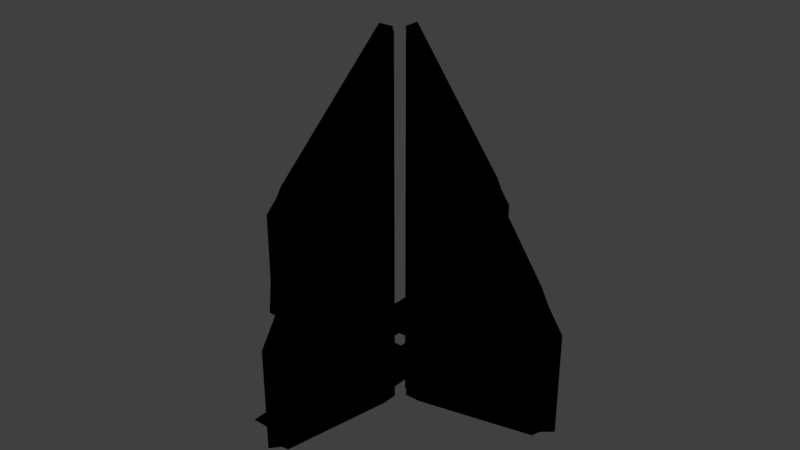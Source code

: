 # Source: HeroWaypoint.blend  (saved by Blender 2.79.7; exported with 4.5.12 LTS)
import bpy
from mathutils import Matrix  # noqa: F401  (used for matrix-valued properties, if any)

bpy.ops.wm.read_factory_settings(use_empty=True)
scene = bpy.context.scene
scene.name = 'Scene'

# ---- collections
col_collection_1 = bpy.data.collections.new('Collection 1'); scene.collection.children.link(col_collection_1)

# ---- materials (node trees are filled in below, after node groups)
mat_material_001 = bpy.data.materials.new('Material.001')
mat_material_001.alpha_threshold = 0.0
mat_material_001.use_transparent_shadow = False
mat_material_001.roughness = 0.5

# ---- material node trees
mat_material_001.use_nodes = True; mat_material_001.node_tree.nodes.clear()
_N = mat_material_001.node_tree.nodes; _L = mat_material_001.node_tree.links
n0 = _N.new('NodeUndefined'); n0.name = 'Output'; n0.location = (1180, 300)
n0.inputs[1].default_value = 1.0
n1 = _N.new('ShaderNodeVectorMath'); n1.name = 'Vector Math'; n1.location = (47, 20)
n1.operation = 'DOT_PRODUCT'
n2 = _N.new('NodeUndefined'); n2.name = 'Geometry'; n2.location = (-193, 276)
n3 = _N.new('ShaderNodeMath'); n3.name = 'Math'; n3.location = (80, 191)
n3.operation = 'POWER'
n3.inputs[1].default_value = 2.0
n4 = _N.new('ShaderNodeMath'); n4.name = 'Math.001'; n4.location = (300, 184)
n4.operation = 'MULTIPLY'
n5 = _N.new('NodeUndefined'); n5.name = 'Material'; n5.location = (428, -93)
n5.inputs[0].default_value = (0.8, 0.8, 0.8, 1.0)
n5.inputs[1].default_value = (1.0, 1.0, 1.0, 1.0)
n5.inputs[2].default_value = 0.8
n5.inputs[3].default_value = (0.0, 0.0, 0.0)
n6 = _N.new('ShaderNodeMix'); n6.name = 'Mix'; n6.location = (960, 237)
n6.data_type = 'RGBA'
n6.blend_type = 'SOFT_LIGHT'
n6.inputs[0].default_value = 1.0
n7 = _N.new('ShaderNodeMath'); n7.name = 'Math.003'; n7.location = (747, 267)
n7.operation = 'MULTIPLY'
n8 = _N.new('ShaderNodeSeparateColor'); n8.name = 'Separate HSV'; n8.location = (576, 96)
_L.new(n2.outputs[6], n3.inputs[0])
_L.new(n3.outputs[0], n4.inputs[0])
_L.new(n2.outputs[5], n1.inputs[1])
_L.new(n2.outputs[2], n1.inputs[0])
_L.new(n1.outputs[1], n4.inputs[1])
_L.new(n6.outputs[2], n0.inputs[0])
_L.new(n5.outputs[0], n6.inputs[7])
_L.new(n7.outputs[0], n6.inputs[6])
_L.new(n5.outputs[0], n8.inputs[0])
_L.new(n8.outputs[2], n7.inputs[1])
_L.new(n4.outputs[0], n7.inputs[0])

# ---- world
world_world = bpy.data.worlds.new('World'); scene.world = world_world
world_world.color = (0.05088, 0.05088, 0.05088)
world_world.use_sun_shadow = False
world_world.sun_shadow_jitter_overblur = 0.0

# ---- meshes
me_plane = bpy.data.meshes.new('Plane')
me_plane.from_pydata([(-1.878e-06, 0.9, 2.4), (-3.912e-06, 6.0, 2.4), (-0.9, 5.1, 2.4), (-4.113e-06, 6.3, 2.4), (-1.2, 0.9, 2.4), (-1.2, 5.1, 2.4), (-2.548e-06, 3.9, 2.4), (0.9, 1.2, 2.4), (0.9, 3.0, 2.4), (-2.839e-06, 4.35, 2.4), (1.2, 1.2, 2.4), (1.2, 3.15, 2.4), (-0.9, 1.073e-06, 2.4), (-1.2, 8.452e-07, 2.4), (-0.3, 0.9, 2.4), (-0.9, 1.5, 2.4), (-1.2, 0.9, 2.4), (-0.9, 0.3, 2.4), (-4.403e-06, 6.9, 2.4), (-1.8, 5.1, 2.4), (-1.8, 0.9, 2.4), (0.6, 0.9, 2.4), (-1.8, 5.519e-07, 2.4), (0.6, 6.0, 2.4), (0.6, 6.3, 2.4), (0.6, 6.9, 2.4), (-3.152e-06, 4.95, 2.4), (1.5, 1.2, 2.4), (1.5, 3.45, 2.4), (-2.235e-06, 3.3, 2.4), (0.6, 1.2, 2.4), (0.6, 2.7, 2.4), (-1.565e-06, 0.3, 2.4), (-0.3, 1.366e-06, 2.4), (-0.3, 0.3, 2.4), (-1.878e-06, 0.9, 14.4), (-3.912e-06, 6.0, 6.9), (-4.113e-06, 6.3, 6.3), (-4.403e-06, 6.9, 5.4), (-1.565e-06, 0.3, 14.4), (-1.878e-06, 0.9, 2.4), (-3.912e-06, 6.0, 2.4), (-4.113e-06, 6.3, 2.4), (-4.403e-06, 6.9, 2.4), (-1.565e-06, 0.3, 2.4), (-1.878e-06, 0.9, -1.788e-07), (-3.912e-06, 6.0, 0.9), (-4.113e-06, 6.3, 1.2), (-4.403e-06, 6.9, 1.5), (-1.565e-06, 0.3, -1.788e-07), (-0.9, -1.438e-06, 2.4), (-6.0, -9.79e-07, 2.4), (-5.1, -0.9, 2.4), (-6.3, -1.034e-06, 2.4), (-0.9, -1.2, 2.4), (-5.1, -1.2, 2.4), (-3.9, -6.419e-07, 2.4), (-1.2, 0.9, 2.4), (-3.0, 0.9, 2.4), (-4.35, -7.126e-07, 2.4), (-1.2, 1.2, 2.4), (-3.15, 1.2, 2.4), (-1.513e-06, -0.9, 2.4), (-1.432e-06, -1.2, 2.4), (-0.9, -0.3, 2.4), (-1.5, -0.9, 2.4), (-0.9, -1.2, 2.4), (-0.3, -0.9, 2.4), (-6.9, -1.031e-06, 2.4), (-5.1, -1.8, 2.4), (-0.9, -1.8, 2.4), (-0.9, 0.6, 2.4), (-1.432e-06, -1.8, 2.4), (-6.0, 0.6, 2.4), (-6.3, 0.6, 2.4), (-6.9, 0.6, 2.4), (-4.95, -7.322e-07, 2.4), (-1.2, 1.5, 2.4), (-3.45, 1.5, 2.4), (-3.3, -6.223e-07, 2.4), (-1.2, 0.6, 2.4), (-2.7, 0.6, 2.4), (-0.3, -1.418e-06, 2.4), (-1.513e-06, -0.3, 2.4), (-0.3, -0.3, 2.4), (-0.9, -1.438e-06, 14.4), (-6.0, -9.79e-07, 6.9), (-6.3, -1.034e-06, 6.3), (-6.9, -1.031e-06, 5.4), (-0.3, -1.418e-06, 14.4), (-0.9, -1.438e-06, 2.4), (-6.0, -9.79e-07, 2.4), (-6.3, -1.034e-06, 2.4), (-6.9, -1.031e-06, 2.4), (-0.3, -1.418e-06, 2.4), (-0.9, -1.438e-06, -1.788e-07), (-6.0, -9.79e-07, 0.9), (-6.3, -1.034e-06, 1.2), (-6.9, -1.031e-06, 1.5), (-0.3, -1.418e-06, -1.788e-07), (1.584e-06, -0.9, 2.4), (1.957e-06, -6.0, 2.4), (0.9, -5.1, 2.4), (2.06e-06, -6.3, 2.4), (1.2, -0.9, 2.4), (1.2, -5.1, 2.4), (1.277e-06, -3.9, 2.4), (-0.9, -1.2, 2.4), (-0.9, -3.0, 2.4), (1.421e-06, -4.35, 2.4), (-1.2, -1.2, 2.4), (-1.2, -3.15, 2.4), (0.9, -1.366e-06, 2.4), (1.2, -1.236e-06, 2.4), (0.3, -0.9, 2.4), (0.9, -1.5, 2.4), (1.2, -0.9, 2.4), (0.9, -0.3, 2.4), (2.155e-06, -6.9, 2.4), (1.8, -5.1, 2.4), (1.8, -0.9, 2.4), (-0.6, -0.9, 2.4), (1.8, -1.138e-06, 2.4), (-0.6, -6.0, 2.4), (-0.6, -6.3, 2.4), (-0.6, -6.9, 2.4), (1.539e-06, -4.95, 2.4), (-1.5, -1.2, 2.4), (-1.5, -3.45, 2.4), (1.16e-06, -3.3, 2.4), (-0.6, -1.2, 2.4), (-0.6, -2.7, 2.4), (1.467e-06, -0.3, 2.4), (0.3, -1.464e-06, 2.4), (0.3, -0.3, 2.4), (1.584e-06, -0.9, 14.4), (1.957e-06, -6.0, 6.9), (2.06e-06, -6.3, 6.3), (2.155e-06, -6.9, 5.4), (1.467e-06, -0.3, 14.4), (1.584e-06, -0.9, 2.4), (1.957e-06, -6.0, 2.4), (2.06e-06, -6.3, 2.4), (2.155e-06, -6.9, 2.4), (1.467e-06, -0.3, 2.4), (1.584e-06, -0.9, -1.788e-07), (1.957e-06, -6.0, 0.9), (2.06e-06, -6.3, 1.2), (2.155e-06, -6.9, 1.5), (1.467e-06, -0.3, -1.788e-07), (0.9, 1.731e-06, 2.4), (6.0, 2.934e-06, 2.4), (5.1, 0.9, 2.4), (6.3, 3.086e-06, 2.4), (0.9, 1.2, 2.4), (5.1, 1.2, 2.4), (3.9, 1.913e-06, 2.4), (1.2, -0.9, 2.4), (3.0, -0.9, 2.4), (4.35, 2.13e-06, 2.4), (1.2, -1.2, 2.4), (3.15, -1.2, 2.4), (1.22e-06, 0.9, 2.4), (1.041e-06, 1.2, 2.4), (0.9, 0.3, 2.4), (1.5, 0.9, 2.4), (0.9, 1.2, 2.4), (0.3, 0.9, 2.4), (6.9, 3.279e-06, 2.4), (5.1, 1.8, 2.4), (0.9, 1.8, 2.4), (0.9, -0.6, 2.4), (8.452e-07, 1.8, 2.4), (6.0, -0.6, 2.4), (6.3, -0.6, 2.4), (6.9, -0.6, 2.4), (4.95, 2.345e-06, 2.4), (1.2, -1.5, 2.4), (3.45, -1.5, 2.4), (3.3, 1.698e-06, 2.4), (1.2, -0.6, 2.4), (2.7, -0.6, 2.4), (0.3, 1.516e-06, 2.4), (1.415e-06, 0.3, 2.4), (0.3, 0.3, 2.4), (0.9, 1.731e-06, 14.4), (6.0, 2.934e-06, 6.9), (6.3, 3.086e-06, 6.3), (6.9, 3.279e-06, 5.4), (0.3, 1.516e-06, 14.4), (0.9, 1.731e-06, 2.4), (6.0, 2.934e-06, 2.4), (6.3, 3.086e-06, 2.4), (6.9, 3.279e-06, 2.4), (0.3, 1.516e-06, 2.4), (0.9, 1.731e-06, -1.788e-07), (6.0, 2.934e-06, 0.9), (6.3, 3.086e-06, 1.2), (6.9, 3.279e-06, 1.5), (0.3, 1.516e-06, -1.788e-07)], [], [(16, 15, 2, 5, 4), (17, 16, 4, 13, 12), (2, 1, 3, 5), (7, 10, 11, 8), (8, 11, 9, 6), (14, 15, 16, 17), (0, 1, 2, 15, 14), (5, 3, 18, 19), (13, 4, 20, 22), (4, 5, 19, 20), (3, 25, 18), (3, 1, 23, 24), (1, 0, 21, 23), (3, 24, 25), (11, 10, 27, 28), (9, 11, 28, 26), (7, 8, 31, 30), (8, 6, 29, 31), (17, 12, 33, 34), (0, 14, 34, 32), (14, 17, 34), (1, 35, 0), (0, 32, 39, 35), (1, 3, 37, 36), (3, 18, 38, 37), (40, 41, 46, 45), (40, 44, 49, 45), (41, 42, 47, 46), (42, 43, 48, 47), (1, 36, 35), (66, 65, 52, 55, 54), (67, 66, 54, 63, 62), (52, 51, 53, 55), (57, 60, 61, 58), (58, 61, 59, 56), (64, 65, 66, 67), (50, 51, 52, 65, 64), (55, 53, 68, 69), (63, 54, 70, 72), (54, 55, 69, 70), (53, 75, 68), (53, 51, 73, 74), (51, 50, 71, 73), (53, 74, 75), (61, 60, 77, 78), (59, 61, 78, 76), (57, 58, 81, 80), (58, 56, 79, 81), (67, 62, 83, 84), (50, 64, 84, 82), (64, 67, 84), (51, 85, 50), (50, 82, 89, 85), (51, 53, 87, 86), (53, 68, 88, 87), (90, 91, 96, 95), (90, 94, 99, 95), (91, 92, 97, 96), (92, 93, 98, 97), (51, 86, 85), (116, 115, 102, 105, 104), (117, 116, 104, 113, 112), (102, 101, 103, 105), (107, 110, 111, 108), (108, 111, 109, 106), (114, 115, 116, 117), (100, 101, 102, 115, 114), (105, 103, 118, 119), (113, 104, 120, 122), (104, 105, 119, 120), (103, 125, 118), (103, 101, 123, 124), (101, 100, 121, 123), (103, 124, 125), (111, 110, 127, 128), (109, 111, 128, 126), (107, 108, 131, 130), (108, 106, 129, 131), (117, 112, 133, 134), (100, 114, 134, 132), (114, 117, 134), (101, 135, 100), (100, 132, 139, 135), (101, 103, 137, 136), (103, 118, 138, 137), (140, 141, 146, 145), (140, 144, 149, 145), (141, 142, 147, 146), (142, 143, 148, 147), (101, 136, 135), (166, 165, 152, 155, 154), (167, 166, 154, 163, 162), (152, 151, 153, 155), (157, 160, 161, 158), (158, 161, 159, 156), (164, 165, 166, 167), (150, 151, 152, 165, 164), (155, 153, 168, 169), (163, 154, 170, 172), (154, 155, 169, 170), (153, 175, 168), (153, 151, 173, 174), (151, 150, 171, 173), (153, 174, 175), (161, 160, 177, 178), (159, 161, 178, 176), (157, 158, 181, 180), (158, 156, 179, 181), (167, 162, 183, 184), (150, 164, 184, 182), (164, 167, 184), (151, 185, 150), (150, 182, 189, 185), (151, 153, 187, 186), (153, 168, 188, 187), (190, 191, 196, 195), (190, 194, 199, 195), (191, 192, 197, 196), (192, 193, 198, 197), (151, 186, 185)])
_uv = me_plane.uv_layers.new(name='UVMap')
_uv.uv.foreach_set('vector', [0.1208, 0.08177, 0.2112, 0.1231, 0.7073, 0.1251, 0.7074, 0.08359, 0.1221, 0.08019, 0.04392, 0.1198, 0.1208, 0.08177, 0.1221, 0.08019, 0.006805, 0.07951, 0.004521, 0.1181, 0.7073, 0.1251, 0.8318, 0.2505, 0.8734, 0.2506, 0.7074, 0.08359, 0.000142, 0.7905, 0.000142, 0.7487, 0.2719, 0.7487, 0.251, 0.7905, 0.251, 0.7905, 0.2719, 0.7487, 0.4392, 0.9159, 0.3765, 0.9159, 0.124, 0.2054, 0.2112, 0.1231, 0.1208, 0.08177, 0.04392, 0.1198, 0.1227, 0.2476, 0.8318, 0.2505, 0.7073, 0.1251, 0.2112, 0.1231, 0.124, 0.2054, 0.7074, 0.08359, 0.8734, 0.2506, 0.9567, 0.2509, 0.7076, 0.000142, 0.006805, 0.07951, 0.1221, 0.08019, 0.1226, 0.0001585, 0.005955, 0.001215, 0.1221, 0.08019, 0.7074, 0.08359, 0.7076, 0.000142, 0.1226, 0.0001585, 0.7528, 0.9999, 0.8365, 0.9162, 0.8365, 0.9999, 0.7528, 0.9999, 0.711, 0.9999, 0.711, 0.9162, 0.7528, 0.9162, 0.711, 0.9999, 0.000142, 0.9999, 0.000142, 0.9162, 0.711, 0.9162, 0.7528, 0.9999, 0.7528, 0.9162, 0.8365, 0.9162, 0.2719, 0.7487, 0.000142, 0.7487, 0.000142, 0.7069, 0.3138, 0.7069, 0.4392, 0.9159, 0.2719, 0.7487, 0.3138, 0.7069, 0.5228, 0.9159, 0.000142, 0.7905, 0.251, 0.7905, 0.2092, 0.8323, 0.000142, 0.8323, 0.251, 0.7905, 0.3765, 0.9159, 0.2929, 0.9159, 0.2092, 0.8323, 0.04392, 0.1198, 0.004521, 0.1181, 0.000142, 0.1995, 0.04066, 0.2017, 0.1227, 0.2476, 0.124, 0.2054, 0.04066, 0.2017, 0.0387, 0.2437, 0.124, 0.2054, 0.04392, 0.1198, 0.04066, 0.2017, 0.8367, 0.2807, 0.1032, 0.6675, 0.1227, 0.2476, 0.1227, 0.2476, 0.0387, 0.2437, 0.01919, 0.6636, 0.1032, 0.6675, 0.8367, 0.2807, 0.8787, 0.2827, 0.8591, 0.7027, 0.8171, 0.7007, 0.8787, 0.2827, 0.9627, 0.2866, 0.9431, 0.7066, 0.8591, 0.7027, 0.1227, 0.2476, 0.8367, 0.2807, 0.8171, 0.7007, 0.1032, 0.6675, 0.1227, 0.2476, 0.0387, 0.2437, 0.01919, 0.6636, 0.1032, 0.6675, 0.8367, 0.2807, 0.8787, 0.2827, 0.8591, 0.7027, 0.8171, 0.7007, 0.8787, 0.2827, 0.9627, 0.2866, 0.9431, 0.7066, 0.8591, 0.7027, 0.8367, 0.2807, 0.8171, 0.7007, 0.1032, 0.6675, 0.1208, 0.08177, 0.2112, 0.1231, 0.7073, 0.1251, 0.7074, 0.08359, 0.1221, 0.08019, 0.04392, 0.1198, 0.1208, 0.08177, 0.1221, 0.08019, 0.006805, 0.07951, 0.004521, 0.1181, 0.7073, 0.1251, 0.8318, 0.2505, 0.8734, 0.2506, 0.7074, 0.08359, 0.000142, 0.7905, 0.000142, 0.7487, 0.2719, 0.7487, 0.251, 0.7905, 0.251, 0.7905, 0.2719, 0.7487, 0.4392, 0.9159, 0.3765, 0.9159, 0.124, 0.2054, 0.2112, 0.1231, 0.1208, 0.08177, 0.04392, 0.1198, 0.1227, 0.2476, 0.8318, 0.2505, 0.7073, 0.1251, 0.2112, 0.1231, 0.124, 0.2054, 0.7074, 0.08359, 0.8734, 0.2506, 0.9567, 0.2509, 0.7076, 0.000142, 0.006805, 0.07951, 0.1221, 0.08019, 0.1226, 0.0001585, 0.005955, 0.001215, 0.1221, 0.08019, 0.7074, 0.08359, 0.7076, 0.000142, 0.1226, 0.0001585, 0.7528, 0.9999, 0.8365, 0.9162, 0.8365, 0.9999, 0.7528, 0.9999, 0.711, 0.9999, 0.711, 0.9162, 0.7528, 0.9162, 0.711, 0.9999, 0.000142, 0.9999, 0.000142, 0.9162, 0.711, 0.9162, 0.7528, 0.9999, 0.7528, 0.9162, 0.8365, 0.9162, 0.2719, 0.7487, 0.000142, 0.7487, 0.000142, 0.7069, 0.3138, 0.7069, 0.4392, 0.9159, 0.2719, 0.7487, 0.3138, 0.7069, 0.5228, 0.9159, 0.000142, 0.7905, 0.251, 0.7905, 0.2092, 0.8323, 0.000142, 0.8323, 0.251, 0.7905, 0.3765, 0.9159, 0.2929, 0.9159, 0.2092, 0.8323, 0.04392, 0.1198, 0.004521, 0.1181, 0.000142, 0.1995, 0.04066, 0.2017, 0.1227, 0.2476, 0.124, 0.2054, 0.04066, 0.2017, 0.0387, 0.2437, 0.124, 0.2054, 0.04392, 0.1198, 0.04066, 0.2017, 0.8367, 0.2807, 0.1032, 0.6675, 0.1227, 0.2476, 0.1227, 0.2476, 0.0387, 0.2437, 0.01919, 0.6636, 0.1032, 0.6675, 0.8367, 0.2807, 0.8787, 0.2827, 0.8591, 0.7027, 0.8171, 0.7007, 0.8787, 0.2827, 0.9627, 0.2866, 0.9431, 0.7066, 0.8591, 0.7027, 0.1227, 0.2476, 0.8367, 0.2807, 0.8171, 0.7007, 0.1032, 0.6675, 0.1227, 0.2476, 0.0387, 0.2437, 0.01919, 0.6636, 0.1032, 0.6675, 0.8367, 0.2807, 0.8787, 0.2827, 0.8591, 0.7027, 0.8171, 0.7007, 0.8787, 0.2827, 0.9627, 0.2866, 0.9431, 0.7066, 0.8591, 0.7027, 0.8367, 0.2807, 0.8171, 0.7007, 0.1032, 0.6675, 0.1208, 0.08177, 0.2112, 0.1231, 0.7073, 0.1251, 0.7074, 0.08359, 0.1221, 0.08019, 0.04392, 0.1198, 0.1208, 0.08177, 0.1221, 0.08019, 0.006805, 0.07951, 0.004521, 0.1181, 0.7073, 0.1251, 0.8318, 0.2505, 0.8734, 0.2506, 0.7074, 0.08359, 0.000142, 0.7905, 0.000142, 0.7487, 0.2719, 0.7487, 0.251, 0.7905, 0.251, 0.7905, 0.2719, 0.7487, 0.4392, 0.9159, 0.3765, 0.9159, 0.124, 0.2054, 0.2112, 0.1231, 0.1208, 0.08177, 0.04392, 0.1198, 0.1227, 0.2476, 0.8318, 0.2505, 0.7073, 0.1251, 0.2112, 0.1231, 0.124, 0.2054, 0.7074, 0.08359, 0.8734, 0.2506, 0.9567, 0.2509, 0.7076, 0.000142, 0.006805, 0.07951, 0.1221, 0.08019, 0.1226, 0.0001585, 0.005955, 0.001215, 0.1221, 0.08019, 0.7074, 0.08359, 0.7076, 0.000142, 0.1226, 0.0001585, 0.7528, 0.9999, 0.8365, 0.9162, 0.8365, 0.9999, 0.7528, 0.9999, 0.711, 0.9999, 0.711, 0.9162, 0.7528, 0.9162, 0.711, 0.9999, 0.000142, 0.9999, 0.000142, 0.9162, 0.711, 0.9162, 0.7528, 0.9999, 0.7528, 0.9162, 0.8365, 0.9162, 0.2719, 0.7487, 0.000142, 0.7487, 0.000142, 0.7069, 0.3138, 0.7069, 0.4392, 0.9159, 0.2719, 0.7487, 0.3138, 0.7069, 0.5228, 0.9159, 0.000142, 0.7905, 0.251, 0.7905, 0.2092, 0.8323, 0.000142, 0.8323, 0.251, 0.7905, 0.3765, 0.9159, 0.2929, 0.9159, 0.2092, 0.8323, 0.04392, 0.1198, 0.004521, 0.1181, 0.000142, 0.1995, 0.04066, 0.2017, 0.1227, 0.2476, 0.124, 0.2054, 0.04066, 0.2017, 0.0387, 0.2437, 0.124, 0.2054, 0.04392, 0.1198, 0.04066, 0.2017, 0.8367, 0.2807, 0.1032, 0.6675, 0.1227, 0.2476, 0.1227, 0.2476, 0.0387, 0.2437, 0.01919, 0.6636, 0.1032, 0.6675, 0.8367, 0.2807, 0.8787, 0.2827, 0.8591, 0.7027, 0.8171, 0.7007, 0.8787, 0.2827, 0.9627, 0.2866, 0.9431, 0.7066, 0.8591, 0.7027, 0.1227, 0.2476, 0.8367, 0.2807, 0.8171, 0.7007, 0.1032, 0.6675, 0.1227, 0.2476, 0.0387, 0.2437, 0.01919, 0.6636, 0.1032, 0.6675, 0.8367, 0.2807, 0.8787, 0.2827, 0.8591, 0.7027, 0.8171, 0.7007, 0.8787, 0.2827, 0.9627, 0.2866, 0.9431, 0.7066, 0.8591, 0.7027, 0.8367, 0.2807, 0.8171, 0.7007, 0.1032, 0.6675, 0.1208, 0.08177, 0.2112, 0.1231, 0.7073, 0.1251, 0.7074, 0.08359, 0.1221, 0.08019, 0.04392, 0.1198, 0.1208, 0.08177, 0.1221, 0.08019, 0.006805, 0.07951, 0.004521, 0.1181, 0.7073, 0.1251, 0.8318, 0.2505, 0.8734, 0.2506, 0.7074, 0.08359, 0.000142, 0.7905, 0.000142, 0.7487, 0.2719, 0.7487, 0.251, 0.7905, 0.251, 0.7905, 0.2719, 0.7487, 0.4392, 0.9159, 0.3765, 0.9159, 0.124, 0.2054, 0.2112, 0.1231, 0.1208, 0.08177, 0.04392, 0.1198, 0.1227, 0.2476, 0.8318, 0.2505, 0.7073, 0.1251, 0.2112, 0.1231, 0.124, 0.2054, 0.7074, 0.08359, 0.8734, 0.2506, 0.9567, 0.2509, 0.7076, 0.000142, 0.006805, 0.07951, 0.1221, 0.08019, 0.1226, 0.0001585, 0.005955, 0.001215, 0.1221, 0.08019, 0.7074, 0.08359, 0.7076, 0.000142, 0.1226, 0.0001585, 0.7528, 0.9999, 0.8365, 0.9162, 0.8365, 0.9999, 0.7528, 0.9999, 0.711, 0.9999, 0.711, 0.9162, 0.7528, 0.9162, 0.711, 0.9999, 0.000142, 0.9999, 0.000142, 0.9162, 0.711, 0.9162, 0.7528, 0.9999, 0.7528, 0.9162, 0.8365, 0.9162, 0.2719, 0.7487, 0.000142, 0.7487, 0.000142, 0.7069, 0.3138, 0.7069, 0.4392, 0.9159, 0.2719, 0.7487, 0.3138, 0.7069, 0.5228, 0.9159, 0.000142, 0.7905, 0.251, 0.7905, 0.2092, 0.8323, 0.000142, 0.8323, 0.251, 0.7905, 0.3765, 0.9159, 0.2929, 0.9159, 0.2092, 0.8323, 0.04392, 0.1198, 0.004521, 0.1181, 0.000142, 0.1995, 0.04066, 0.2017, 0.1227, 0.2476, 0.124, 0.2054, 0.04066, 0.2017, 0.0387, 0.2437, 0.124, 0.2054, 0.04392, 0.1198, 0.04066, 0.2017, 0.8367, 0.2807, 0.1032, 0.6675, 0.1227, 0.2476, 0.1227, 0.2476, 0.0387, 0.2437, 0.01919, 0.6636, 0.1032, 0.6675, 0.8367, 0.2807, 0.8787, 0.2827, 0.8591, 0.7027, 0.8171, 0.7007, 0.8787, 0.2827, 0.9627, 0.2866, 0.9431, 0.7066, 0.8591, 0.7027, 0.1227, 0.2476, 0.8367, 0.2807, 0.8171, 0.7007, 0.1032, 0.6675, 0.1227, 0.2476, 0.0387, 0.2437, 0.01919, 0.6636, 0.1032, 0.6675, 0.8367, 0.2807, 0.8787, 0.2827, 0.8591, 0.7027, 0.8171, 0.7007, 0.8787, 0.2827, 0.9627, 0.2866, 0.9431, 0.7066, 0.8591, 0.7027, 0.8367, 0.2807, 0.8171, 0.7007, 0.1032, 0.6675])
_ca = me_plane.color_attributes.new('Col', 'BYTE_COLOR', 'CORNER')
_ca.data.foreach_set('color', [1.0, 1.0, 1.0, 1.0, 1.0, 1.0, 1.0, 1.0, 1.0, 1.0, 1.0, 1.0, 1.0, 1.0, 1.0, 1.0, 1.0, 1.0, 1.0, 1.0, 1.0, 1.0, 1.0, 1.0, 1.0, 1.0, 1.0, 1.0, 1.0, 1.0, 1.0, 1.0, 1.0, 1.0, 1.0, 1.0, 1.0, 1.0, 1.0, 1.0, 1.0, 1.0, 1.0, 1.0, 1.0, 1.0, 1.0, 1.0, 1.0, 1.0, 1.0, 1.0, 1.0, 1.0, 1.0, 1.0, 0.9911, 0.9911, 0.9911, 1.0, 1.0, 1.0, 1.0, 1.0, 1.0, 1.0, 1.0, 1.0, 1.0, 1.0, 1.0, 1.0, 1.0, 1.0, 1.0, 1.0, 1.0, 1.0, 1.0, 1.0, 1.0, 1.0, 1.0, 1.0, 1.0, 1.0, 1.0, 1.0, 1.0, 1.0, 1.0, 1.0, 1.0, 1.0, 1.0, 1.0, 1.0, 1.0, 1.0, 1.0, 1.0, 1.0, 1.0, 1.0, 1.0, 1.0, 1.0, 1.0, 1.0, 1.0, 1.0, 1.0, 1.0, 1.0, 1.0, 1.0, 1.0, 1.0, 1.0, 1.0, 1.0, 1.0, 1.0, 1.0, 1.0, 1.0, 1.0, 1.0, 1.0, 1.0, 1.0, 1.0, 0.001821, 0.001821, 0.001821, 1.0, 0.0, 0.0, 0.0, 1.0, 1.0, 1.0, 1.0, 1.0, 1.0, 1.0, 1.0, 1.0, 0.0, 0.0, 0.0, 1.0, 0.0, 0.0, 0.0, 1.0, 1.0, 1.0, 1.0, 1.0, 1.0, 1.0, 1.0, 1.0, 0.0, 0.0, 0.0, 1.0, 0.0, 0.0, 0.0, 1.0, 1.0, 1.0, 1.0, 1.0, 0.0, 0.0, 0.0, 1.0, 0.001821, 0.001821, 0.001821, 1.0, 1.0, 1.0, 1.0, 1.0, 1.0, 1.0, 1.0, 1.0, 0.0006071, 0.0006071, 0.0006071, 1.0, 0.0, 0.0, 0.0, 1.0, 1.0, 1.0, 1.0, 1.0, 1.0, 1.0, 1.0, 1.0, 0.0, 0.0, 0.0, 1.0, 0.0006071, 0.0006071, 0.0006071, 1.0, 1.0, 1.0, 1.0, 1.0, 0.0, 0.0, 0.0, 1.0, 0.0, 0.0, 0.0, 1.0, 1.0, 1.0, 1.0, 1.0, 1.0, 1.0, 1.0, 1.0, 0.0, 0.0, 0.0, 1.0, 0.0, 0.0, 0.0, 1.0, 1.0, 1.0, 1.0, 1.0, 1.0, 1.0, 1.0, 1.0, 0.0, 0.0, 0.0, 1.0, 0.001518, 0.001518, 0.001518, 1.0, 0.9911, 0.9911, 0.9911, 1.0, 1.0, 1.0, 1.0, 1.0, 0.0, 0.0, 0.0, 1.0, 0.0, 0.0, 0.0, 1.0, 1.0, 1.0, 1.0, 1.0, 1.0, 1.0, 1.0, 1.0, 0.0, 0.0, 0.0, 1.0, 0.0, 0.0, 0.0, 1.0, 1.0, 1.0, 1.0, 1.0, 1.0, 1.0, 1.0, 1.0, 0.0, 0.0, 0.0, 1.0, 0.0, 0.0, 0.0, 1.0, 1.0, 1.0, 1.0, 1.0, 1.0, 1.0, 1.0, 1.0, 0.0, 0.0, 0.0, 1.0, 0.0009106, 0.0009106, 0.0009106, 1.0, 1.0, 1.0, 1.0, 1.0, 1.0, 1.0, 1.0, 1.0, 0.0, 0.0, 0.0, 1.0, 1.0, 1.0, 1.0, 1.0, 0.0, 0.0, 0.0, 1.0, 1.0, 1.0, 1.0, 1.0, 1.0, 1.0, 1.0, 1.0, 0.0009106, 0.0009106, 0.0009106, 1.0, 0.0, 0.0, 0.0, 1.0, 0.0, 0.0, 0.0, 1.0, 1.0, 1.0, 1.0, 1.0, 1.0, 1.0, 1.0, 1.0, 0.0, 0.0, 0.0, 1.0, 0.0, 0.0, 0.0, 1.0, 1.0, 1.0, 1.0, 1.0, 0.001821, 0.001821, 0.001821, 1.0, 0.0, 0.0, 0.0, 1.0, 0.0, 0.0, 0.0, 1.0, 1.0, 1.0, 1.0, 1.0, 1.0, 1.0, 1.0, 1.0, 0.0, 0.0, 0.0, 1.0, 0.0, 0.0, 0.0, 1.0, 1.0, 1.0, 1.0, 1.0, 0.0009106, 0.0009106, 0.0009106, 1.0, 0.0, 0.0, 0.0, 1.0, 0.0, 0.0, 0.0, 1.0, 1.0, 1.0, 1.0, 1.0, 1.0, 1.0, 1.0, 1.0, 0.0, 0.0, 0.0, 1.0, 0.0, 0.0, 0.0, 1.0, 1.0, 1.0, 1.0, 1.0, 0.001821, 0.001821, 0.001821, 1.0, 0.0, 0.0, 0.0, 1.0, 0.0, 0.0, 0.0, 1.0, 1.0, 1.0, 1.0, 1.0, 0.0, 0.0, 0.0, 1.0, 0.0, 0.0, 0.0, 1.0, 1.0, 1.0, 1.0, 1.0, 1.0, 1.0, 1.0, 1.0, 1.0, 1.0, 1.0, 1.0, 1.0, 1.0, 1.0, 1.0, 1.0, 1.0, 1.0, 1.0, 1.0, 1.0, 1.0, 1.0, 1.0, 1.0, 1.0, 1.0, 1.0, 1.0, 1.0, 1.0, 1.0, 1.0, 1.0, 1.0, 1.0, 1.0, 1.0, 1.0, 1.0, 1.0, 1.0, 1.0, 1.0, 1.0, 1.0, 1.0, 1.0, 1.0, 1.0, 1.0, 1.0, 1.0, 1.0, 1.0, 0.9911, 0.9911, 0.9911, 1.0, 1.0, 1.0, 1.0, 1.0, 1.0, 1.0, 1.0, 1.0, 1.0, 1.0, 1.0, 1.0, 1.0, 1.0, 1.0, 1.0, 1.0, 1.0, 1.0, 1.0, 1.0, 1.0, 1.0, 1.0, 1.0, 1.0, 1.0, 1.0, 1.0, 1.0, 1.0, 1.0, 1.0, 1.0, 1.0, 1.0, 1.0, 1.0, 1.0, 1.0, 1.0, 1.0, 1.0, 1.0, 1.0, 1.0, 1.0, 1.0, 1.0, 1.0, 1.0, 1.0, 1.0, 1.0, 1.0, 1.0, 1.0, 1.0, 1.0, 1.0, 1.0, 1.0, 1.0, 1.0, 1.0, 1.0, 1.0, 1.0, 1.0, 1.0, 1.0, 1.0, 0.001821, 0.001821, 0.001821, 1.0, 0.0, 0.0, 0.0, 1.0, 1.0, 1.0, 1.0, 1.0, 1.0, 1.0, 1.0, 1.0, 0.0, 0.0, 0.0, 1.0, 0.0, 0.0, 0.0, 1.0, 1.0, 1.0, 1.0, 1.0, 1.0, 1.0, 1.0, 1.0, 0.0, 0.0, 0.0, 1.0, 0.0, 0.0, 0.0, 1.0, 1.0, 1.0, 1.0, 1.0, 0.0, 0.0, 0.0, 1.0, 0.001821, 0.001821, 0.001821, 1.0, 1.0, 1.0, 1.0, 1.0, 1.0, 1.0, 1.0, 1.0, 0.0006071, 0.0006071, 0.0006071, 1.0, 0.0, 0.0, 0.0, 1.0, 1.0, 1.0, 1.0, 1.0, 1.0, 1.0, 1.0, 1.0, 0.0, 0.0, 0.0, 1.0, 0.0006071, 0.0006071, 0.0006071, 1.0, 1.0, 1.0, 1.0, 1.0, 0.0, 0.0, 0.0, 1.0, 0.0, 0.0, 0.0, 1.0, 1.0, 1.0, 1.0, 1.0, 1.0, 1.0, 1.0, 1.0, 0.0, 0.0, 0.0, 1.0, 0.0, 0.0, 0.0, 1.0, 1.0, 1.0, 1.0, 1.0, 1.0, 1.0, 1.0, 1.0, 0.0, 0.0, 0.0, 1.0, 0.001518, 0.001518, 0.001518, 1.0, 0.9911, 0.9911, 0.9911, 1.0, 1.0, 1.0, 1.0, 1.0, 0.0, 0.0, 0.0, 1.0, 0.0, 0.0, 0.0, 1.0, 1.0, 1.0, 1.0, 1.0, 1.0, 1.0, 1.0, 1.0, 0.0, 0.0, 0.0, 1.0, 0.0, 0.0, 0.0, 1.0, 1.0, 1.0, 1.0, 1.0, 1.0, 1.0, 1.0, 1.0, 0.0, 0.0, 0.0, 1.0, 0.0, 0.0, 0.0, 1.0, 1.0, 1.0, 1.0, 1.0, 1.0, 1.0, 1.0, 1.0, 0.0, 0.0, 0.0, 1.0, 0.0009106, 0.0009106, 0.0009106, 1.0, 1.0, 1.0, 1.0, 1.0, 1.0, 1.0, 1.0, 1.0, 0.0, 0.0, 0.0, 1.0, 1.0, 1.0, 1.0, 1.0, 0.0, 0.0, 0.0, 1.0, 1.0, 1.0, 1.0, 1.0, 1.0, 1.0, 1.0, 1.0, 0.0009106, 0.0009106, 0.0009106, 1.0, 0.0, 0.0, 0.0, 1.0, 0.0, 0.0, 0.0, 1.0, 1.0, 1.0, 1.0, 1.0, 1.0, 1.0, 1.0, 1.0, 0.0, 0.0, 0.0, 1.0, 0.0, 0.0, 0.0, 1.0, 1.0, 1.0, 1.0, 1.0, 0.001821, 0.001821, 0.001821, 1.0, 0.0, 0.0, 0.0, 1.0, 0.0, 0.0, 0.0, 1.0, 1.0, 1.0, 1.0, 1.0, 1.0, 1.0, 1.0, 1.0, 0.0, 0.0, 0.0, 1.0, 0.0, 0.0, 0.0, 1.0, 1.0, 1.0, 1.0, 1.0, 0.0009106, 0.0009106, 0.0009106, 1.0, 0.0, 0.0, 0.0, 1.0, 0.0, 0.0, 0.0, 1.0, 1.0, 1.0, 1.0, 1.0, 1.0, 1.0, 1.0, 1.0, 0.0, 0.0, 0.0, 1.0, 0.0, 0.0, 0.0, 1.0, 1.0, 1.0, 1.0, 1.0, 0.001821, 0.001821, 0.001821, 1.0, 0.0, 0.0, 0.0, 1.0, 0.0, 0.0, 0.0, 1.0, 1.0, 1.0, 1.0, 1.0, 0.0, 0.0, 0.0, 1.0, 0.0, 0.0, 0.0, 1.0, 1.0, 1.0, 1.0, 1.0, 1.0, 1.0, 1.0, 1.0, 1.0, 1.0, 1.0, 1.0, 1.0, 1.0, 1.0, 1.0, 1.0, 1.0, 1.0, 1.0, 1.0, 1.0, 1.0, 1.0, 1.0, 1.0, 1.0, 1.0, 1.0, 1.0, 1.0, 1.0, 1.0, 1.0, 1.0, 1.0, 1.0, 1.0, 1.0, 1.0, 1.0, 1.0, 1.0, 1.0, 1.0, 1.0, 1.0, 1.0, 1.0, 1.0, 1.0, 1.0, 1.0, 1.0, 1.0, 1.0, 0.9911, 0.9911, 0.9911, 1.0, 1.0, 1.0, 1.0, 1.0, 1.0, 1.0, 1.0, 1.0, 1.0, 1.0, 1.0, 1.0, 1.0, 1.0, 1.0, 1.0, 1.0, 1.0, 1.0, 1.0, 1.0, 1.0, 1.0, 1.0, 1.0, 1.0, 1.0, 1.0, 1.0, 1.0, 1.0, 1.0, 1.0, 1.0, 1.0, 1.0, 1.0, 1.0, 1.0, 1.0, 1.0, 1.0, 1.0, 1.0, 1.0, 1.0, 1.0, 1.0, 1.0, 1.0, 1.0, 1.0, 1.0, 1.0, 1.0, 1.0, 1.0, 1.0, 1.0, 1.0, 1.0, 1.0, 1.0, 1.0, 1.0, 1.0, 1.0, 1.0, 1.0, 1.0, 1.0, 1.0, 0.001821, 0.001821, 0.001821, 1.0, 0.0, 0.0, 0.0, 1.0, 1.0, 1.0, 1.0, 1.0, 1.0, 1.0, 1.0, 1.0, 0.0, 0.0, 0.0, 1.0, 0.0, 0.0, 0.0, 1.0, 1.0, 1.0, 1.0, 1.0, 1.0, 1.0, 1.0, 1.0, 0.0, 0.0, 0.0, 1.0, 0.0, 0.0, 0.0, 1.0, 1.0, 1.0, 1.0, 1.0, 0.0, 0.0, 0.0, 1.0, 0.001821, 0.001821, 0.001821, 1.0, 1.0, 1.0, 1.0, 1.0, 1.0, 1.0, 1.0, 1.0, 0.0006071, 0.0006071, 0.0006071, 1.0, 0.0, 0.0, 0.0, 1.0, 1.0, 1.0, 1.0, 1.0, 1.0, 1.0, 1.0, 1.0, 0.0, 0.0, 0.0, 1.0, 0.0006071, 0.0006071, 0.0006071, 1.0, 1.0, 1.0, 1.0, 1.0, 0.0, 0.0, 0.0, 1.0, 0.0, 0.0, 0.0, 1.0, 1.0, 1.0, 1.0, 1.0, 1.0, 1.0, 1.0, 1.0, 0.0, 0.0, 0.0, 1.0, 0.0, 0.0, 0.0, 1.0, 1.0, 1.0, 1.0, 1.0, 1.0, 1.0, 1.0, 1.0, 0.0, 0.0, 0.0, 1.0, 0.001518, 0.001518, 0.001518, 1.0, 0.9911, 0.9911, 0.9911, 1.0, 1.0, 1.0, 1.0, 1.0, 0.0, 0.0, 0.0, 1.0, 0.0, 0.0, 0.0, 1.0, 1.0, 1.0, 1.0, 1.0, 1.0, 1.0, 1.0, 1.0, 0.0, 0.0, 0.0, 1.0, 0.0, 0.0, 0.0, 1.0, 1.0, 1.0, 1.0, 1.0, 1.0, 1.0, 1.0, 1.0, 0.0, 0.0, 0.0, 1.0, 0.0, 0.0, 0.0, 1.0, 1.0, 1.0, 1.0, 1.0, 1.0, 1.0, 1.0, 1.0, 0.0, 0.0, 0.0, 1.0, 0.0009106, 0.0009106, 0.0009106, 1.0, 1.0, 1.0, 1.0, 1.0, 1.0, 1.0, 1.0, 1.0, 0.0, 0.0, 0.0, 1.0, 1.0, 1.0, 1.0, 1.0, 0.0, 0.0, 0.0, 1.0, 1.0, 1.0, 1.0, 1.0, 1.0, 1.0, 1.0, 1.0, 0.0009106, 0.0009106, 0.0009106, 1.0, 0.0, 0.0, 0.0, 1.0, 0.0, 0.0, 0.0, 1.0, 1.0, 1.0, 1.0, 1.0, 1.0, 1.0, 1.0, 1.0, 0.0, 0.0, 0.0, 1.0, 0.0, 0.0, 0.0, 1.0, 1.0, 1.0, 1.0, 1.0, 0.001821, 0.001821, 0.001821, 1.0, 0.0, 0.0, 0.0, 1.0, 0.0, 0.0, 0.0, 1.0, 1.0, 1.0, 1.0, 1.0, 1.0, 1.0, 1.0, 1.0, 0.0, 0.0, 0.0, 1.0, 0.0, 0.0, 0.0, 1.0, 1.0, 1.0, 1.0, 1.0, 0.0009106, 0.0009106, 0.0009106, 1.0, 0.0, 0.0, 0.0, 1.0, 0.0, 0.0, 0.0, 1.0, 1.0, 1.0, 1.0, 1.0, 1.0, 1.0, 1.0, 1.0, 0.0, 0.0, 0.0, 1.0, 0.0, 0.0, 0.0, 1.0, 1.0, 1.0, 1.0, 1.0, 0.001821, 0.001821, 0.001821, 1.0, 0.0, 0.0, 0.0, 1.0, 0.0, 0.0, 0.0, 1.0, 1.0, 1.0, 1.0, 1.0, 0.0, 0.0, 0.0, 1.0, 0.0, 0.0, 0.0, 1.0, 1.0, 1.0, 1.0, 1.0, 1.0, 1.0, 1.0, 1.0, 1.0, 1.0, 1.0, 1.0, 1.0, 1.0, 1.0, 1.0, 1.0, 1.0, 1.0, 1.0, 1.0, 1.0, 1.0, 1.0, 1.0, 1.0, 1.0, 1.0, 1.0, 1.0, 1.0, 1.0, 1.0, 1.0, 1.0, 1.0, 1.0, 1.0, 1.0, 1.0, 1.0, 1.0, 1.0, 1.0, 1.0, 1.0, 1.0, 1.0, 1.0, 1.0, 1.0, 1.0, 1.0, 1.0, 1.0, 1.0, 0.9911, 0.9911, 0.9911, 1.0, 1.0, 1.0, 1.0, 1.0, 1.0, 1.0, 1.0, 1.0, 1.0, 1.0, 1.0, 1.0, 1.0, 1.0, 1.0, 1.0, 1.0, 1.0, 1.0, 1.0, 1.0, 1.0, 1.0, 1.0, 1.0, 1.0, 1.0, 1.0, 1.0, 1.0, 1.0, 1.0, 1.0, 1.0, 1.0, 1.0, 1.0, 1.0, 1.0, 1.0, 1.0, 1.0, 1.0, 1.0, 1.0, 1.0, 1.0, 1.0, 1.0, 1.0, 1.0, 1.0, 1.0, 1.0, 1.0, 1.0, 1.0, 1.0, 1.0, 1.0, 1.0, 1.0, 1.0, 1.0, 1.0, 1.0, 1.0, 1.0, 1.0, 1.0, 1.0, 1.0, 0.001821, 0.001821, 0.001821, 1.0, 0.0, 0.0, 0.0, 1.0, 1.0, 1.0, 1.0, 1.0, 1.0, 1.0, 1.0, 1.0, 0.0, 0.0, 0.0, 1.0, 0.0, 0.0, 0.0, 1.0, 1.0, 1.0, 1.0, 1.0, 1.0, 1.0, 1.0, 1.0, 0.0, 0.0, 0.0, 1.0, 0.0, 0.0, 0.0, 1.0, 1.0, 1.0, 1.0, 1.0, 0.0, 0.0, 0.0, 1.0, 0.001821, 0.001821, 0.001821, 1.0, 1.0, 1.0, 1.0, 1.0, 1.0, 1.0, 1.0, 1.0, 0.0006071, 0.0006071, 0.0006071, 1.0, 0.0, 0.0, 0.0, 1.0, 1.0, 1.0, 1.0, 1.0, 1.0, 1.0, 1.0, 1.0, 0.0, 0.0, 0.0, 1.0, 0.0006071, 0.0006071, 0.0006071, 1.0, 1.0, 1.0, 1.0, 1.0, 0.0, 0.0, 0.0, 1.0, 0.0, 0.0, 0.0, 1.0, 1.0, 1.0, 1.0, 1.0, 1.0, 1.0, 1.0, 1.0, 0.0, 0.0, 0.0, 1.0, 0.0, 0.0, 0.0, 1.0, 1.0, 1.0, 1.0, 1.0, 1.0, 1.0, 1.0, 1.0, 0.0, 0.0, 0.0, 1.0, 0.001518, 0.001518, 0.001518, 1.0, 0.9911, 0.9911, 0.9911, 1.0, 1.0, 1.0, 1.0, 1.0, 0.0, 0.0, 0.0, 1.0, 0.0, 0.0, 0.0, 1.0, 1.0, 1.0, 1.0, 1.0, 1.0, 1.0, 1.0, 1.0, 0.0, 0.0, 0.0, 1.0, 0.0, 0.0, 0.0, 1.0, 1.0, 1.0, 1.0, 1.0, 1.0, 1.0, 1.0, 1.0, 0.0, 0.0, 0.0, 1.0, 0.0, 0.0, 0.0, 1.0, 1.0, 1.0, 1.0, 1.0, 1.0, 1.0, 1.0, 1.0, 0.0, 0.0, 0.0, 1.0, 0.0009106, 0.0009106, 0.0009106, 1.0, 1.0, 1.0, 1.0, 1.0, 1.0, 1.0, 1.0, 1.0, 0.0, 0.0, 0.0, 1.0, 1.0, 1.0, 1.0, 1.0, 0.0, 0.0, 0.0, 1.0, 1.0, 1.0, 1.0, 1.0, 1.0, 1.0, 1.0, 1.0, 0.0009106, 0.0009106, 0.0009106, 1.0, 0.0, 0.0, 0.0, 1.0, 0.0, 0.0, 0.0, 1.0, 1.0, 1.0, 1.0, 1.0, 1.0, 1.0, 1.0, 1.0, 0.0, 0.0, 0.0, 1.0, 0.0, 0.0, 0.0, 1.0, 1.0, 1.0, 1.0, 1.0, 0.001821, 0.001821, 0.001821, 1.0, 0.0, 0.0, 0.0, 1.0, 0.0, 0.0, 0.0, 1.0, 1.0, 1.0, 1.0, 1.0, 1.0, 1.0, 1.0, 1.0, 0.0, 0.0, 0.0, 1.0, 0.0, 0.0, 0.0, 1.0, 1.0, 1.0, 1.0, 1.0, 0.0009106, 0.0009106, 0.0009106, 1.0, 0.0, 0.0, 0.0, 1.0, 0.0, 0.0, 0.0, 1.0, 1.0, 1.0, 1.0, 1.0, 1.0, 1.0, 1.0, 1.0, 0.0, 0.0, 0.0, 1.0, 0.0, 0.0, 0.0, 1.0, 1.0, 1.0, 1.0, 1.0, 0.001821, 0.001821, 0.001821, 1.0, 0.0, 0.0, 0.0, 1.0, 0.0, 0.0, 0.0, 1.0, 1.0, 1.0, 1.0, 1.0, 0.0, 0.0, 0.0, 1.0, 0.0, 0.0, 0.0, 1.0])
me_plane.materials.append(mat_material_001)
me_plane.use_remesh_preserve_volume = False
me_plane.use_remesh_preserve_attributes = False
me_plane.use_mirror_vertex_groups = False
me_plane.update()

# ---- objects
ob_herowaypoint = bpy.data.objects.new('HeroWaypoint', None)
ob_plane_003 = bpy.data.objects.new('Plane.003', me_plane)

# ---- transforms, parenting, visibility, modifiers, constraints
ob_herowaypoint.location = (0.0, 0.0, 0.0)
ob_herowaypoint.lineart.crease_threshold = 0.0
ob_plane_003.parent = ob_herowaypoint
ob_plane_003.location = (0.0, 0.0, 0.0)
ob_plane_003.rotation_euler = (0.0, -0.0, -4.712)
ob_plane_003.color = (0.0006441, 1.0, 0.0, 1.0)
ob_plane_003.lineart.crease_threshold = 0.0

# ---- collection membership
col_collection_1.objects.link(ob_herowaypoint)
col_collection_1.objects.link(ob_plane_003)

# ---- scene / render settings (as saved in the file)
scene.frame_start = 1; scene.frame_end = 250; scene.frame_set(2)
scene.render.engine = 'BLENDER_EEVEE_NEXT'
scene.render.resolution_percentage = 50
scene.render.dither_intensity = 0.0
scene.cycles.use_denoising = False
scene.cycles.samples = 128
scene.cycles.sampling_pattern = 'TABULATED_SOBOL'
scene.cycles.use_adaptive_sampling = False
scene.cycles.use_light_tree = False
scene.view_settings.view_transform = 'Standard'
bpy.context.view_layer.update()

# ---- added for rendering (the .blend has no active camera and no usable light): camera, sun
cam_auto = bpy.data.cameras.new('AutoCamera')
cam_auto.lens = 50.0
cam_auto.sensor_width = 36.0
cam_auto.clip_end = 1000.0
ob_auto_camera = bpy.data.objects.new('AutoCamera', cam_auto)
scene.collection.objects.link(ob_auto_camera)
ob_auto_camera.location = (22.4401, -26.9281, 25.1521)
ob_auto_camera.rotation_euler = (1.09748, -7.21219e-08, 0.694738)
scene.camera = ob_auto_camera
light_auto_sun = bpy.data.lights.new('AutoSun', 'SUN')
light_auto_sun.energy = 3.0
light_auto_sun.angle = 0.0523599
ob_auto_sun = bpy.data.objects.new('AutoSun', light_auto_sun)
scene.collection.objects.link(ob_auto_sun)
ob_auto_sun.rotation_euler = (0.872665, 0.174533, 0.523599)
bpy.context.view_layer.update()

